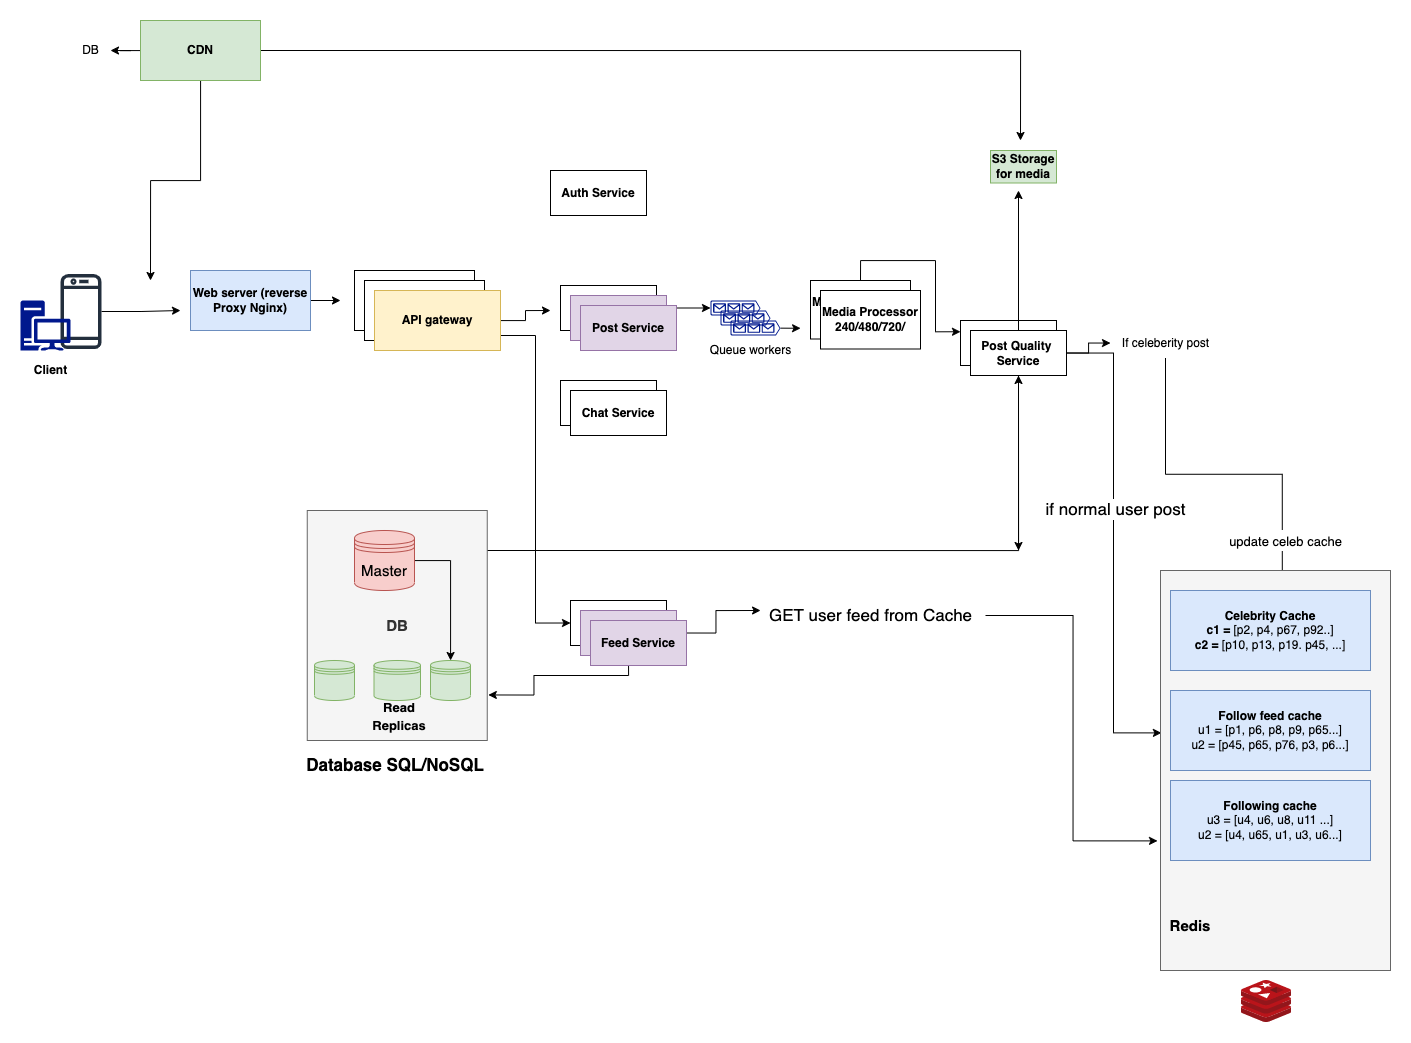

The diagram above was exported from draw.io. Its source (the exported page's mxGraphModel, read from the mxfile embedded in the PNG):
<mxGraphModel dx="1455" dy="837" grid="1" gridSize="10" guides="1" tooltips="1" connect="1" arrows="1" fold="1" page="1" pageScale="1" pageWidth="827" pageHeight="1169" background="#ffffff" math="0" shadow="0">
  <root>
    <mxCell id="0" />
    <mxCell id="1" parent="0" />
    <mxCell id="qDMcV9X2W4MCFM1O8Q_f-12" style="edgeStyle=orthogonalEdgeStyle;rounded=0;orthogonalLoop=1;jettySize=auto;html=1;exitX=1;exitY=0.5;exitDx=0;exitDy=0;" parent="1" source="qDMcV9X2W4MCFM1O8Q_f-3" edge="1">
      <mxGeometry relative="1" as="geometry">
        <mxPoint x="340" y="320" as="targetPoint" />
      </mxGeometry>
    </mxCell>
    <mxCell id="qDMcV9X2W4MCFM1O8Q_f-3" value="Web server (reverse Proxy Nginx)" style="rounded=0;whiteSpace=wrap;html=1;fontStyle=1;fillColor=#dae8fc;strokeColor=#6c8ebf;" parent="1" vertex="1">
      <mxGeometry x="190" y="290" width="120" height="60" as="geometry" />
    </mxCell>
    <mxCell id="qDMcV9X2W4MCFM1O8Q_f-4" value="API Server" style="rounded=0;whiteSpace=wrap;html=1;fontStyle=1" parent="1" vertex="1">
      <mxGeometry x="354" y="290" width="120" height="60" as="geometry" />
    </mxCell>
    <mxCell id="qDMcV9X2W4MCFM1O8Q_f-6" value="API Server" style="rounded=0;whiteSpace=wrap;html=1;fontStyle=1" parent="1" vertex="1">
      <mxGeometry x="364" y="300" width="120" height="60" as="geometry" />
    </mxCell>
    <mxCell id="qDMcV9X2W4MCFM1O8Q_f-24" style="edgeStyle=orthogonalEdgeStyle;rounded=0;orthogonalLoop=1;jettySize=auto;html=1;fontStyle=1" parent="1" source="qDMcV9X2W4MCFM1O8Q_f-7" edge="1">
      <mxGeometry relative="1" as="geometry">
        <mxPoint x="550" y="330" as="targetPoint" />
      </mxGeometry>
    </mxCell>
    <mxCell id="qDMcV9X2W4MCFM1O8Q_f-52" style="edgeStyle=orthogonalEdgeStyle;rounded=0;orthogonalLoop=1;jettySize=auto;html=1;exitX=1;exitY=0.75;exitDx=0;exitDy=0;entryX=0;entryY=0.5;entryDx=0;entryDy=0;" parent="1" source="qDMcV9X2W4MCFM1O8Q_f-7" target="qDMcV9X2W4MCFM1O8Q_f-51" edge="1">
      <mxGeometry relative="1" as="geometry" />
    </mxCell>
    <mxCell id="qDMcV9X2W4MCFM1O8Q_f-7" value="API gateway" style="rounded=0;whiteSpace=wrap;html=1;fontStyle=1;fillColor=#fff2cc;strokeColor=#d6b656;" parent="1" vertex="1">
      <mxGeometry x="374" y="310" width="126" height="60" as="geometry" />
    </mxCell>
    <mxCell id="qDMcV9X2W4MCFM1O8Q_f-33" style="edgeStyle=orthogonalEdgeStyle;rounded=0;orthogonalLoop=1;jettySize=auto;html=1;exitX=1;exitY=0.5;exitDx=0;exitDy=0;exitPerimeter=0;entryX=0.5;entryY=1;entryDx=0;entryDy=0;" parent="1" target="qDMcV9X2W4MCFM1O8Q_f-36" edge="1">
      <mxGeometry relative="1" as="geometry">
        <mxPoint x="830" y="570" as="targetPoint" />
        <mxPoint x="482" y="570.0000000000001" as="sourcePoint" />
      </mxGeometry>
    </mxCell>
    <mxCell id="qDMcV9X2W4MCFM1O8Q_f-15" style="edgeStyle=orthogonalEdgeStyle;rounded=0;orthogonalLoop=1;jettySize=auto;html=1;" parent="1" source="qDMcV9X2W4MCFM1O8Q_f-14" edge="1">
      <mxGeometry relative="1" as="geometry">
        <mxPoint x="150" y="300" as="targetPoint" />
      </mxGeometry>
    </mxCell>
    <mxCell id="qDMcV9X2W4MCFM1O8Q_f-17" style="edgeStyle=orthogonalEdgeStyle;rounded=0;orthogonalLoop=1;jettySize=auto;html=1;" parent="1" source="qDMcV9X2W4MCFM1O8Q_f-14" edge="1">
      <mxGeometry relative="1" as="geometry">
        <mxPoint x="110" y="70" as="targetPoint" />
      </mxGeometry>
    </mxCell>
    <mxCell id="qDMcV9X2W4MCFM1O8Q_f-49" style="edgeStyle=orthogonalEdgeStyle;rounded=0;orthogonalLoop=1;jettySize=auto;html=1;exitX=1;exitY=0.5;exitDx=0;exitDy=0;" parent="1" source="qDMcV9X2W4MCFM1O8Q_f-14" edge="1">
      <mxGeometry relative="1" as="geometry">
        <mxPoint x="1020" y="160" as="targetPoint" />
      </mxGeometry>
    </mxCell>
    <mxCell id="qDMcV9X2W4MCFM1O8Q_f-14" value="CDN" style="rounded=0;whiteSpace=wrap;html=1;fontStyle=1;fillColor=#d5e8d4;strokeColor=#82b366;" parent="1" vertex="1">
      <mxGeometry x="140" y="40" width="120" height="60" as="geometry" />
    </mxCell>
    <mxCell id="qDMcV9X2W4MCFM1O8Q_f-18" value="DB" style="text;html=1;align=center;verticalAlign=middle;resizable=0;points=[];autosize=1;strokeColor=none;fillColor=none;" parent="1" vertex="1">
      <mxGeometry x="70" y="55" width="40" height="30" as="geometry" />
    </mxCell>
    <mxCell id="qDMcV9X2W4MCFM1O8Q_f-19" value="Auth Service" style="rounded=0;whiteSpace=wrap;html=1;fontStyle=1" parent="1" vertex="1">
      <mxGeometry x="550" y="190" width="96" height="45" as="geometry" />
    </mxCell>
    <mxCell id="qDMcV9X2W4MCFM1O8Q_f-20" value="Chat Service" style="rounded=0;whiteSpace=wrap;html=1;fontStyle=1" parent="1" vertex="1">
      <mxGeometry x="560" y="400" width="96" height="45" as="geometry" />
    </mxCell>
    <mxCell id="qDMcV9X2W4MCFM1O8Q_f-27" style="edgeStyle=orthogonalEdgeStyle;rounded=0;orthogonalLoop=1;jettySize=auto;html=1;" parent="1" source="qDMcV9X2W4MCFM1O8Q_f-21" edge="1">
      <mxGeometry relative="1" as="geometry">
        <mxPoint x="710" y="327.5" as="targetPoint" />
      </mxGeometry>
    </mxCell>
    <mxCell id="qDMcV9X2W4MCFM1O8Q_f-21" value="Post Service" style="rounded=0;whiteSpace=wrap;html=1;fontStyle=1" parent="1" vertex="1">
      <mxGeometry x="560" y="305" width="96" height="45" as="geometry" />
    </mxCell>
    <mxCell id="qDMcV9X2W4MCFM1O8Q_f-28" value="Post Quality Parser" style="rounded=0;whiteSpace=wrap;html=1;fontStyle=1" parent="1" vertex="1">
      <mxGeometry x="960" y="340" width="96" height="45" as="geometry" />
    </mxCell>
    <mxCell id="qDMcV9X2W4MCFM1O8Q_f-29" value="" style="sketch=0;aspect=fixed;pointerEvents=1;shadow=0;dashed=0;html=1;strokeColor=none;labelPosition=center;verticalLabelPosition=bottom;verticalAlign=top;align=center;fillColor=#00188D;shape=mxgraph.azure.queue_generic" parent="1" vertex="1">
      <mxGeometry x="710" y="320" width="50" height="15" as="geometry" />
    </mxCell>
    <mxCell id="qDMcV9X2W4MCFM1O8Q_f-34" value="" style="sketch=0;aspect=fixed;pointerEvents=1;shadow=0;dashed=0;html=1;strokeColor=none;labelPosition=center;verticalLabelPosition=bottom;verticalAlign=top;align=center;fillColor=#00188D;shape=mxgraph.azure.queue_generic" parent="1" vertex="1">
      <mxGeometry x="720" y="330" width="50" height="15" as="geometry" />
    </mxCell>
    <mxCell id="qDMcV9X2W4MCFM1O8Q_f-40" style="edgeStyle=orthogonalEdgeStyle;rounded=0;orthogonalLoop=1;jettySize=auto;html=1;exitX=1;exitY=0.51;exitDx=0;exitDy=0;exitPerimeter=0;" parent="1" source="qDMcV9X2W4MCFM1O8Q_f-35" edge="1">
      <mxGeometry relative="1" as="geometry">
        <mxPoint x="800" y="348" as="targetPoint" />
      </mxGeometry>
    </mxCell>
    <mxCell id="qDMcV9X2W4MCFM1O8Q_f-35" value="" style="sketch=0;aspect=fixed;pointerEvents=1;shadow=0;dashed=0;html=1;strokeColor=none;labelPosition=center;verticalLabelPosition=bottom;verticalAlign=top;align=center;fillColor=#00188D;shape=mxgraph.azure.queue_generic" parent="1" vertex="1">
      <mxGeometry x="730" y="340" width="50" height="15" as="geometry" />
    </mxCell>
    <mxCell id="qDMcV9X2W4MCFM1O8Q_f-45" style="edgeStyle=orthogonalEdgeStyle;rounded=0;orthogonalLoop=1;jettySize=auto;html=1;" parent="1" source="qDMcV9X2W4MCFM1O8Q_f-36" edge="1">
      <mxGeometry relative="1" as="geometry">
        <mxPoint x="1018" y="210" as="targetPoint" />
      </mxGeometry>
    </mxCell>
    <mxCell id="qDMcV9X2W4MCFM1O8Q_f-50" style="edgeStyle=orthogonalEdgeStyle;rounded=0;orthogonalLoop=1;jettySize=auto;html=1;" parent="1" source="qDMcV9X2W4MCFM1O8Q_f-36" edge="1">
      <mxGeometry relative="1" as="geometry">
        <mxPoint x="1018" y="570" as="targetPoint" />
      </mxGeometry>
    </mxCell>
    <mxCell id="N1nJYIrKSnUg6fPMtW7m-15" style="edgeStyle=orthogonalEdgeStyle;rounded=0;orthogonalLoop=1;jettySize=auto;html=1;exitX=1;exitY=0.5;exitDx=0;exitDy=0;fontSize=17;" edge="1" parent="1" source="qDMcV9X2W4MCFM1O8Q_f-36" target="qDMcV9X2W4MCFM1O8Q_f-68">
      <mxGeometry relative="1" as="geometry" />
    </mxCell>
    <mxCell id="N1nJYIrKSnUg6fPMtW7m-18" style="edgeStyle=orthogonalEdgeStyle;rounded=0;orthogonalLoop=1;jettySize=auto;html=1;entryX=0.004;entryY=0.406;entryDx=0;entryDy=0;entryPerimeter=0;fontSize=13;" edge="1" parent="1" source="qDMcV9X2W4MCFM1O8Q_f-36" target="1bJ3VFXc13ffUBy5nm93-1">
      <mxGeometry relative="1" as="geometry" />
    </mxCell>
    <mxCell id="N1nJYIrKSnUg6fPMtW7m-59" value="if normal user post" style="edgeLabel;html=1;align=center;verticalAlign=middle;resizable=0;points=[];fontSize=17;" vertex="1" connectable="0" parent="N1nJYIrKSnUg6fPMtW7m-18">
      <mxGeometry x="-0.1417" y="1" relative="1" as="geometry">
        <mxPoint as="offset" />
      </mxGeometry>
    </mxCell>
    <mxCell id="qDMcV9X2W4MCFM1O8Q_f-36" value="Post Quality&amp;nbsp; Service" style="rounded=0;whiteSpace=wrap;html=1;fontStyle=1" parent="1" vertex="1">
      <mxGeometry x="970" y="350" width="96" height="45" as="geometry" />
    </mxCell>
    <mxCell id="qDMcV9X2W4MCFM1O8Q_f-44" style="edgeStyle=orthogonalEdgeStyle;rounded=0;orthogonalLoop=1;jettySize=auto;html=1;exitX=0.5;exitY=0;exitDx=0;exitDy=0;entryX=0;entryY=0.25;entryDx=0;entryDy=0;" parent="1" source="qDMcV9X2W4MCFM1O8Q_f-37" target="qDMcV9X2W4MCFM1O8Q_f-28" edge="1">
      <mxGeometry relative="1" as="geometry" />
    </mxCell>
    <mxCell id="qDMcV9X2W4MCFM1O8Q_f-37" value="&lt;b&gt;Media Processor&lt;br&gt;240/480/720/&lt;/b&gt;" style="rounded=0;whiteSpace=wrap;html=1;" parent="1" vertex="1">
      <mxGeometry x="810" y="300" width="100" height="58.5" as="geometry" />
    </mxCell>
    <mxCell id="qDMcV9X2W4MCFM1O8Q_f-41" value="Queue workers" style="text;html=1;align=center;verticalAlign=middle;resizable=0;points=[];autosize=1;strokeColor=none;fillColor=none;" parent="1" vertex="1">
      <mxGeometry x="700" y="355" width="100" height="30" as="geometry" />
    </mxCell>
    <mxCell id="qDMcV9X2W4MCFM1O8Q_f-42" value="&lt;b&gt;Media Processor&lt;br&gt;240/480/720/&lt;/b&gt;" style="rounded=0;whiteSpace=wrap;html=1;" parent="1" vertex="1">
      <mxGeometry x="820" y="310" width="100" height="58.5" as="geometry" />
    </mxCell>
    <mxCell id="qDMcV9X2W4MCFM1O8Q_f-47" value="&lt;b&gt;S3 Storage for media&lt;/b&gt;" style="rounded=0;whiteSpace=wrap;html=1;fillColor=#d5e8d4;strokeColor=#82b366;" parent="1" vertex="1">
      <mxGeometry x="990" y="170" width="66" height="32.5" as="geometry" />
    </mxCell>
    <mxCell id="qDMcV9X2W4MCFM1O8Q_f-51" value="Feed Service" style="rounded=0;whiteSpace=wrap;html=1;fontStyle=1" parent="1" vertex="1">
      <mxGeometry x="570" y="620" width="96" height="45" as="geometry" />
    </mxCell>
    <mxCell id="qDMcV9X2W4MCFM1O8Q_f-59" style="edgeStyle=orthogonalEdgeStyle;rounded=0;orthogonalLoop=1;jettySize=auto;html=1;" parent="1" source="qDMcV9X2W4MCFM1O8Q_f-56" edge="1">
      <mxGeometry relative="1" as="geometry">
        <mxPoint x="180" y="330" as="targetPoint" />
      </mxGeometry>
    </mxCell>
    <mxCell id="qDMcV9X2W4MCFM1O8Q_f-56" value="" style="sketch=0;outlineConnect=0;fontColor=#232F3E;gradientColor=none;fillColor=#232F3D;strokeColor=none;dashed=0;verticalLabelPosition=bottom;verticalAlign=top;align=center;html=1;fontSize=12;fontStyle=0;aspect=fixed;pointerEvents=1;shape=mxgraph.aws4.mobile_client;" parent="1" vertex="1">
      <mxGeometry x="60" y="292" width="41" height="78" as="geometry" />
    </mxCell>
    <mxCell id="qDMcV9X2W4MCFM1O8Q_f-57" value="" style="sketch=0;aspect=fixed;pointerEvents=1;shadow=0;dashed=0;html=1;strokeColor=none;labelPosition=center;verticalLabelPosition=bottom;verticalAlign=top;align=center;fillColor=#00188D;shape=mxgraph.mscae.enterprise.workstation_client" parent="1" vertex="1">
      <mxGeometry x="20" y="320" width="50" height="50" as="geometry" />
    </mxCell>
    <mxCell id="qDMcV9X2W4MCFM1O8Q_f-58" value="&lt;b&gt;Client&lt;/b&gt;" style="text;html=1;align=center;verticalAlign=middle;resizable=0;points=[];autosize=1;strokeColor=none;fillColor=none;" parent="1" vertex="1">
      <mxGeometry x="20" y="375" width="60" height="30" as="geometry" />
    </mxCell>
    <mxCell id="qDMcV9X2W4MCFM1O8Q_f-60" value="Post Service" style="rounded=0;whiteSpace=wrap;html=1;fontStyle=1;fillColor=#e1d5e7;strokeColor=#9673a6;" parent="1" vertex="1">
      <mxGeometry x="570" y="315" width="96" height="45" as="geometry" />
    </mxCell>
    <mxCell id="N1nJYIrKSnUg6fPMtW7m-56" style="edgeStyle=orthogonalEdgeStyle;rounded=0;orthogonalLoop=1;jettySize=auto;html=1;exitX=1;exitY=0.5;exitDx=0;exitDy=0;entryX=0.022;entryY=0.333;entryDx=0;entryDy=0;entryPerimeter=0;fontSize=17;" edge="1" parent="1" source="qDMcV9X2W4MCFM1O8Q_f-61" target="N1nJYIrKSnUg6fPMtW7m-54">
      <mxGeometry relative="1" as="geometry" />
    </mxCell>
    <mxCell id="N1nJYIrKSnUg6fPMtW7m-57" style="edgeStyle=orthogonalEdgeStyle;rounded=0;orthogonalLoop=1;jettySize=auto;html=1;exitX=0.5;exitY=1;exitDx=0;exitDy=0;entryX=1.006;entryY=0.802;entryDx=0;entryDy=0;entryPerimeter=0;fontSize=17;" edge="1" parent="1" source="qDMcV9X2W4MCFM1O8Q_f-61" target="N1nJYIrKSnUg6fPMtW7m-22">
      <mxGeometry relative="1" as="geometry" />
    </mxCell>
    <mxCell id="qDMcV9X2W4MCFM1O8Q_f-61" value="Feed Service" style="rounded=0;whiteSpace=wrap;html=1;fontStyle=1;fillColor=#e1d5e7;strokeColor=#9673a6;" parent="1" vertex="1">
      <mxGeometry x="580" y="630" width="96" height="45" as="geometry" />
    </mxCell>
    <mxCell id="N1nJYIrKSnUg6fPMtW7m-10" style="edgeStyle=orthogonalEdgeStyle;rounded=0;orthogonalLoop=1;jettySize=auto;html=1;entryX=0.559;entryY=-0.029;entryDx=0;entryDy=0;entryPerimeter=0;fontSize=17;" edge="1" parent="1" source="qDMcV9X2W4MCFM1O8Q_f-68" target="N1nJYIrKSnUg6fPMtW7m-3">
      <mxGeometry relative="1" as="geometry" />
    </mxCell>
    <mxCell id="N1nJYIrKSnUg6fPMtW7m-14" value="&lt;font style=&quot;font-size: 13px;&quot;&gt;update celeb cache&lt;/font&gt;" style="edgeLabel;html=1;align=center;verticalAlign=middle;resizable=0;points=[];fontSize=17;" vertex="1" connectable="0" parent="N1nJYIrKSnUg6fPMtW7m-10">
      <mxGeometry x="0.7202" y="2" relative="1" as="geometry">
        <mxPoint as="offset" />
      </mxGeometry>
    </mxCell>
    <mxCell id="qDMcV9X2W4MCFM1O8Q_f-68" value="If celeberity post" style="text;html=1;align=center;verticalAlign=middle;resizable=0;points=[];autosize=1;strokeColor=none;fillColor=none;" parent="1" vertex="1">
      <mxGeometry x="1110" y="347.5" width="110" height="30" as="geometry" />
    </mxCell>
    <mxCell id="1bJ3VFXc13ffUBy5nm93-1" value="" style="rounded=0;whiteSpace=wrap;html=1;fillColor=#f5f5f5;fontColor=#333333;strokeColor=#666666;" parent="1" vertex="1">
      <mxGeometry x="1160" y="590" width="230" height="400" as="geometry" />
    </mxCell>
    <mxCell id="N1nJYIrKSnUg6fPMtW7m-1" value="" style="sketch=0;aspect=fixed;html=1;points=[];align=center;image;fontSize=12;image=img/lib/mscae/Cache_Redis_Product.svg;" vertex="1" parent="1">
      <mxGeometry x="1241" y="1000" width="50" height="42" as="geometry" />
    </mxCell>
    <mxCell id="N1nJYIrKSnUg6fPMtW7m-3" value="&lt;b&gt;Celebrity Cache&lt;br&gt;c1 = &lt;/b&gt;[p2, p4, p67, p92..]&lt;br&gt;&lt;b&gt;c2 = &lt;/b&gt;[p10, p13, p19. p45, ...]" style="rounded=0;whiteSpace=wrap;html=1;fillColor=#dae8fc;strokeColor=#6c8ebf;" vertex="1" parent="1">
      <mxGeometry x="1170" y="610" width="200" height="80" as="geometry" />
    </mxCell>
    <mxCell id="N1nJYIrKSnUg6fPMtW7m-6" value="&lt;b&gt;Follow&lt;/b&gt; &lt;b&gt;feed&lt;/b&gt; &lt;b&gt;cache&lt;br&gt;&lt;/b&gt;u1 = [p1, p6, p8, p9, p65...]&lt;br&gt;u2 = [p45, p65, p76, p3, p6...]" style="rounded=0;whiteSpace=wrap;html=1;fillColor=#dae8fc;strokeColor=#6c8ebf;" vertex="1" parent="1">
      <mxGeometry x="1170" y="710" width="200" height="80" as="geometry" />
    </mxCell>
    <mxCell id="N1nJYIrKSnUg6fPMtW7m-7" value="&lt;b&gt;Following cache&lt;br&gt;&lt;/b&gt;u3 = [u4, u6, u8, u11 ...]&lt;br&gt;u2 = [u4, u65, u1, u3, u6...]" style="rounded=0;whiteSpace=wrap;html=1;fillColor=#dae8fc;strokeColor=#6c8ebf;" vertex="1" parent="1">
      <mxGeometry x="1170" y="800" width="200" height="80" as="geometry" />
    </mxCell>
    <mxCell id="N1nJYIrKSnUg6fPMtW7m-8" value="&lt;b&gt;&lt;font style=&quot;font-size: 15px;&quot;&gt;Redis&lt;/font&gt;&lt;/b&gt;" style="text;html=1;strokeColor=none;fillColor=none;align=center;verticalAlign=middle;whiteSpace=wrap;rounded=0;fontSize=11;" vertex="1" parent="1">
      <mxGeometry x="1160" y="930" width="60" height="30" as="geometry" />
    </mxCell>
    <mxCell id="N1nJYIrKSnUg6fPMtW7m-22" value="&lt;b&gt;DB&lt;/b&gt;" style="rounded=0;whiteSpace=wrap;html=1;fontSize=15;fillColor=#f5f5f5;strokeColor=#666666;fontColor=#333333;" vertex="1" parent="1">
      <mxGeometry x="306.75" y="530" width="180" height="230" as="geometry" />
    </mxCell>
    <mxCell id="N1nJYIrKSnUg6fPMtW7m-49" value="" style="edgeStyle=orthogonalEdgeStyle;rounded=0;orthogonalLoop=1;jettySize=auto;html=1;fontSize=17;" edge="1" parent="1" source="N1nJYIrKSnUg6fPMtW7m-37" target="N1nJYIrKSnUg6fPMtW7m-41">
      <mxGeometry relative="1" as="geometry" />
    </mxCell>
    <mxCell id="N1nJYIrKSnUg6fPMtW7m-37" value="Master" style="shape=datastore;whiteSpace=wrap;html=1;fontSize=15;fillColor=#f8cecc;strokeColor=#b85450;" vertex="1" parent="1">
      <mxGeometry x="354" y="550" width="60" height="60" as="geometry" />
    </mxCell>
    <mxCell id="N1nJYIrKSnUg6fPMtW7m-38" value="" style="shape=datastore;whiteSpace=wrap;html=1;fontSize=15;fillColor=#d5e8d4;strokeColor=#82b366;" vertex="1" parent="1">
      <mxGeometry x="314" y="680" width="40" height="40" as="geometry" />
    </mxCell>
    <mxCell id="N1nJYIrKSnUg6fPMtW7m-40" value="" style="shape=datastore;whiteSpace=wrap;html=1;fontSize=15;fillColor=#d5e8d4;strokeColor=#82b366;" vertex="1" parent="1">
      <mxGeometry x="373.5" y="680" width="46.5" height="40" as="geometry" />
    </mxCell>
    <mxCell id="N1nJYIrKSnUg6fPMtW7m-41" value="" style="shape=datastore;whiteSpace=wrap;html=1;fontSize=15;fillColor=#d5e8d4;strokeColor=#82b366;" vertex="1" parent="1">
      <mxGeometry x="430" y="680" width="40" height="40" as="geometry" />
    </mxCell>
    <mxCell id="N1nJYIrKSnUg6fPMtW7m-45" value="&lt;span style=&quot;font-size: 13px;&quot;&gt;&lt;b&gt;Read Replicas&lt;/b&gt;&lt;/span&gt;" style="text;html=1;strokeColor=none;fillColor=none;align=center;verticalAlign=middle;whiteSpace=wrap;rounded=0;fontSize=15;" vertex="1" parent="1">
      <mxGeometry x="354" y="710" width="90" height="50" as="geometry" />
    </mxCell>
    <mxCell id="N1nJYIrKSnUg6fPMtW7m-47" value="&lt;b&gt;&lt;font style=&quot;font-size: 17px;&quot;&gt;Database SQL/NoSQL&lt;/font&gt;&lt;/b&gt;" style="text;html=1;strokeColor=none;fillColor=none;align=center;verticalAlign=middle;whiteSpace=wrap;rounded=0;fontSize=13;" vertex="1" parent="1">
      <mxGeometry x="290" y="770" width="210" height="30" as="geometry" />
    </mxCell>
    <mxCell id="N1nJYIrKSnUg6fPMtW7m-55" style="edgeStyle=orthogonalEdgeStyle;rounded=0;orthogonalLoop=1;jettySize=auto;html=1;entryX=-0.013;entryY=0.676;entryDx=0;entryDy=0;entryPerimeter=0;fontSize=17;" edge="1" parent="1" source="N1nJYIrKSnUg6fPMtW7m-54" target="1bJ3VFXc13ffUBy5nm93-1">
      <mxGeometry relative="1" as="geometry" />
    </mxCell>
    <mxCell id="N1nJYIrKSnUg6fPMtW7m-54" value="GET user feed from Cache" style="text;html=1;align=center;verticalAlign=middle;resizable=0;points=[];autosize=1;strokeColor=none;fillColor=none;fontSize=17;" vertex="1" parent="1">
      <mxGeometry x="755" y="620" width="230" height="30" as="geometry" />
    </mxCell>
    <mxCell id="N1nJYIrKSnUg6fPMtW7m-60" value="Chat Service" style="rounded=0;whiteSpace=wrap;html=1;fontStyle=1" vertex="1" parent="1">
      <mxGeometry x="570" y="410" width="96" height="45" as="geometry" />
    </mxCell>
    <mxCell id="N1nJYIrKSnUg6fPMtW7m-61" value="Feed Service" style="rounded=0;whiteSpace=wrap;html=1;fontStyle=1;fillColor=#e1d5e7;strokeColor=#9673a6;" vertex="1" parent="1">
      <mxGeometry x="590" y="640" width="96" height="45" as="geometry" />
    </mxCell>
    <mxCell id="N1nJYIrKSnUg6fPMtW7m-62" value="Post Service" style="rounded=0;whiteSpace=wrap;html=1;fontStyle=1;fillColor=#e1d5e7;strokeColor=#9673a6;" vertex="1" parent="1">
      <mxGeometry x="580" y="325" width="96" height="45" as="geometry" />
    </mxCell>
  </root>
</mxGraphModel>